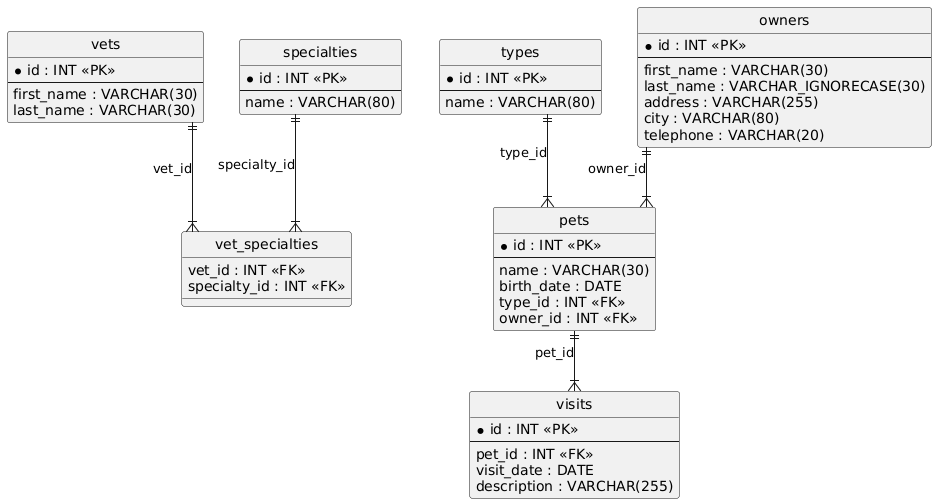

The diagram above was rendered by PlantUML. Its source (embedded in the PNG):
@startuml
hide circle
skinparam linetype ortho

entity "vets" as vets {
  * id : INT <<PK>>
  --
  first_name : VARCHAR(30)
  last_name : VARCHAR(30)
}

entity "specialties" as specialties {
  * id : INT <<PK>>
  --
  name : VARCHAR(80)
}

entity "vet_specialties" as vet_specialties {
  vet_id : INT <<FK>>
  specialty_id : INT <<FK>>
}

entity "types" as types {
  * id : INT <<PK>>
  --
  name : VARCHAR(80)
}

entity "owners" as owners {
  * id : INT <<PK>>
  --
  first_name : VARCHAR(30)
  last_name : VARCHAR_IGNORECASE(30)
  address : VARCHAR(255)
  city : VARCHAR(80)
  telephone : VARCHAR(20)
}

entity "pets" as pets {
  * id : INT <<PK>>
  --
  name : VARCHAR(30)
  birth_date : DATE
  type_id : INT <<FK>>
  owner_id : INT <<FK>>
}

entity "visits" as visits {
  * id : INT <<PK>>
  --
  pet_id : INT <<FK>>
  visit_date : DATE
  description : VARCHAR(255)
}

vets ||--|{ vet_specialties : "vet_id"
specialties ||--|{ vet_specialties : "specialty_id"
owners ||--|{ pets : "owner_id"
types ||--|{ pets : "type_id"
pets ||--|{ visits : "pet_id"
@enduml